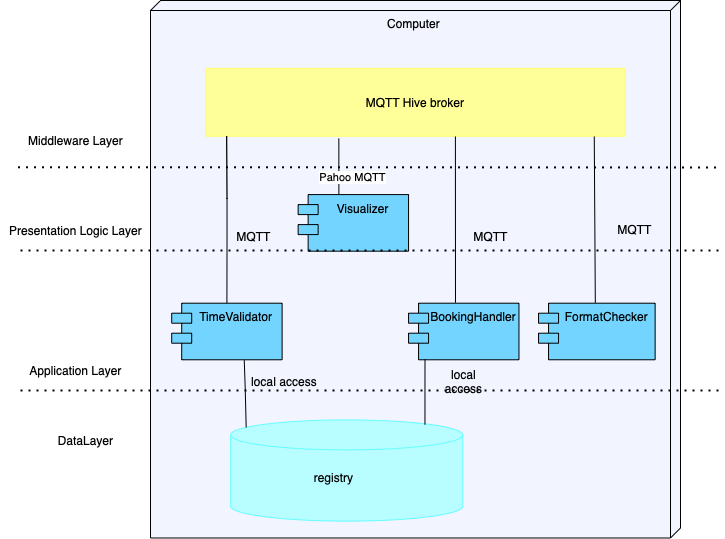

The diagram above was exported from draw.io. Its source (the exported page's mxGraphModel, read from the mxfile embedded in the PNG):
<mxGraphModel dx="988" dy="531" grid="1" gridSize="10" guides="1" tooltips="1" connect="1" arrows="1" fold="1" page="1" pageScale="1" pageWidth="827" pageHeight="1169" math="0" shadow="0">
  <root>
    <mxCell id="0" />
    <mxCell id="1" parent="0" />
    <mxCell id="6xrhypXyl9k6n1QhQe0s-1" value="&amp;nbsp; &amp;nbsp; &amp;nbsp; &amp;nbsp; &amp;nbsp; &amp;nbsp; &amp;nbsp; &amp;nbsp; &amp;nbsp; &amp;nbsp; &amp;nbsp; &amp;nbsp; &amp;nbsp; &amp;nbsp; &amp;nbsp; &amp;nbsp; &amp;nbsp; &amp;nbsp; &amp;nbsp; &amp;nbsp; &amp;nbsp; &amp;nbsp; &amp;nbsp; &amp;nbsp; &amp;nbsp; &amp;nbsp; &amp;nbsp; &amp;nbsp; &amp;nbsp; &amp;nbsp; &amp;nbsp; &amp;nbsp; &amp;nbsp; &amp;nbsp; &amp;nbsp;Computer" style="verticalAlign=top;align=left;shape=cube;size=10;direction=south;fontStyle=0;html=1;boundedLbl=1;spacingLeft=5;fillColor=#F2F4FF;" parent="1" vertex="1">
      <mxGeometry x="220" y="70" width="530" height="537.5" as="geometry" />
    </mxCell>
    <mxCell id="6xrhypXyl9k6n1QhQe0s-3" value="MQTT Hive broker" style="rounded=0;whiteSpace=wrap;html=1;strokeColor=#FFFF66;fillColor=#FFFF99;" parent="6xrhypXyl9k6n1QhQe0s-1" vertex="1">
      <mxGeometry x="55.208333333333336" y="67.89473684210526" width="419.5833333333334" height="67.89473684210526" as="geometry" />
    </mxCell>
    <mxCell id="6xrhypXyl9k6n1QhQe0s-6" value="Visualizer" style="shape=module;align=left;spacingLeft=20;align=center;verticalAlign=top;fillColor=#73D5FF;" parent="6xrhypXyl9k6n1QhQe0s-1" vertex="1">
      <mxGeometry x="147.6369261904762" y="194.09674297852257" width="110.41666666666667" height="56.578947368421055" as="geometry" />
    </mxCell>
    <mxCell id="6xrhypXyl9k6n1QhQe0s-7" value="" style="endArrow=none;html=1;rounded=0;entryX=0.369;entryY=-0.01;entryDx=0;entryDy=0;entryPerimeter=0;" parent="6xrhypXyl9k6n1QhQe0s-1" target="6xrhypXyl9k6n1QhQe0s-6" edge="1">
      <mxGeometry width="50" height="50" relative="1" as="geometry">
        <mxPoint x="188.33928571428572" y="137.86995515695068" as="sourcePoint" />
        <mxPoint x="209.7916666666667" y="200.85526315789474" as="targetPoint" />
        <Array as="points">
          <mxPoint x="188.33928571428572" y="166.79372197309414" />
        </Array>
      </mxGeometry>
    </mxCell>
    <mxCell id="6xrhypXyl9k6n1QhQe0s-14" value="TimeValidator" style="shape=module;align=left;spacingLeft=20;align=center;verticalAlign=top;fillColor=#73D5FF;" parent="6xrhypXyl9k6n1QhQe0s-1" vertex="1">
      <mxGeometry x="21.200000000000006" y="302.69736842105266" width="110.41666666666667" height="56.578947368421055" as="geometry" />
    </mxCell>
    <mxCell id="6xrhypXyl9k6n1QhQe0s-15" value="FormatChecker" style="shape=module;align=left;spacingLeft=20;align=center;verticalAlign=top;fillColor=#73D5FF;" parent="6xrhypXyl9k6n1QhQe0s-1" vertex="1">
      <mxGeometry x="388.03571428571433" y="302.69686098654705" width="116.60000000000001" height="56.57488789237667" as="geometry" />
    </mxCell>
    <mxCell id="6xrhypXyl9k6n1QhQe0s-16" value="BookingHandler" style="shape=module;align=left;spacingLeft=20;align=center;verticalAlign=top;fillColor=#73D5FF;" parent="6xrhypXyl9k6n1QhQe0s-1" vertex="1">
      <mxGeometry x="258.0500595238095" y="302.69736842105266" width="110.41666666666667" height="56.578947368421055" as="geometry" />
    </mxCell>
    <mxCell id="6xrhypXyl9k6n1QhQe0s-4" value="" style="endArrow=none;dashed=1;html=1;dashPattern=1 3;strokeWidth=2;rounded=0;" parent="6xrhypXyl9k6n1QhQe0s-1" edge="1">
      <mxGeometry width="50" height="50" relative="1" as="geometry">
        <mxPoint x="-132.5" y="166.79372197309414" as="sourcePoint" />
        <mxPoint x="570" y="167" as="targetPoint" />
        <Array as="points">
          <mxPoint x="206.70000000000002" y="166.79372197309414" />
        </Array>
      </mxGeometry>
    </mxCell>
    <mxCell id="6xrhypXyl9k6n1QhQe0s-8" value="Pahoo MQTT" style="edgeLabel;html=1;align=center;verticalAlign=middle;resizable=0;points=[];" parent="6xrhypXyl9k6n1QhQe0s-4" vertex="1" connectable="0">
      <mxGeometry x="0.1257" y="-2" relative="1" as="geometry">
        <mxPoint x="-61" y="8" as="offset" />
      </mxGeometry>
    </mxCell>
    <mxCell id="6xrhypXyl9k6n1QhQe0s-17" value="" style="endArrow=none;html=1;rounded=0;exitX=0.5;exitY=0;exitDx=0;exitDy=0;" parent="6xrhypXyl9k6n1QhQe0s-1" source="6xrhypXyl9k6n1QhQe0s-14" edge="1">
      <mxGeometry width="50" height="50" relative="1" as="geometry">
        <mxPoint x="76.6083333333333" y="298.48736842105274" as="sourcePoint" />
        <mxPoint x="76.52000000000001" y="198.25636771300444" as="targetPoint" />
        <Array as="points">
          <mxPoint x="76.52000000000001" y="236.82139013452914" />
          <mxPoint x="76.52000000000001" y="198.25636771300444" />
          <mxPoint x="76.2" y="135.79" />
        </Array>
      </mxGeometry>
    </mxCell>
    <mxCell id="6xrhypXyl9k6n1QhQe0s-21" value="" style="endArrow=none;html=1;rounded=0;entryX=0.595;entryY=1.002;entryDx=0;entryDy=0;entryPerimeter=0;exitX=0.425;exitY=-0.007;exitDx=0;exitDy=0;exitPerimeter=0;" parent="6xrhypXyl9k6n1QhQe0s-1" target="6xrhypXyl9k6n1QhQe0s-3" edge="1" source="6xrhypXyl9k6n1QhQe0s-16">
      <mxGeometry width="50" height="50" relative="1" as="geometry">
        <mxPoint x="304.75" y="298.8789237668162" as="sourcePoint" />
        <mxPoint x="75.71428571428571" y="221.7488789237668" as="targetPoint" />
        <Array as="points" />
      </mxGeometry>
    </mxCell>
    <mxCell id="6xrhypXyl9k6n1QhQe0s-22" value="" style="endArrow=none;html=1;rounded=0;entryX=0.926;entryY=1.002;entryDx=0;entryDy=0;entryPerimeter=0;exitX=0.487;exitY=-0.004;exitDx=0;exitDy=0;exitPerimeter=0;" parent="6xrhypXyl9k6n1QhQe0s-1" target="6xrhypXyl9k6n1QhQe0s-3" edge="1" source="6xrhypXyl9k6n1QhQe0s-15">
      <mxGeometry width="50" height="50" relative="1" as="geometry">
        <mxPoint x="444.8214285714286" y="298.8789237668162" as="sourcePoint" />
        <mxPoint x="463.75" y="192.82511210762328" as="targetPoint" />
      </mxGeometry>
    </mxCell>
    <mxCell id="6xrhypXyl9k6n1QhQe0s-25" value="MQTT" style="text;html=1;strokeColor=none;fillColor=none;align=center;verticalAlign=middle;whiteSpace=wrap;rounded=0;" parent="6xrhypXyl9k6n1QhQe0s-1" vertex="1">
      <mxGeometry x="312.3214285714286" y="221.7488789237668" width="56.78571428571429" height="28.923766816143498" as="geometry" />
    </mxCell>
    <mxCell id="6xrhypXyl9k6n1QhQe0s-27" value="MQTT" style="text;html=1;strokeColor=none;fillColor=none;align=center;verticalAlign=middle;whiteSpace=wrap;rounded=0;" parent="6xrhypXyl9k6n1QhQe0s-1" vertex="1">
      <mxGeometry x="74.83410714285715" y="221.7488789237668" width="56.78571428571429" height="28.923766816143498" as="geometry" />
    </mxCell>
    <mxCell id="6xrhypXyl9k6n1QhQe0s-28" value="MQTT" style="text;html=1;strokeColor=none;fillColor=none;align=center;verticalAlign=middle;whiteSpace=wrap;rounded=0;" parent="6xrhypXyl9k6n1QhQe0s-1" vertex="1">
      <mxGeometry x="455.54446428571435" y="214.68183856502245" width="56.78571428571429" height="28.923766816143498" as="geometry" />
    </mxCell>
    <mxCell id="6xrhypXyl9k6n1QhQe0s-29" value="" style="shape=cylinder3;whiteSpace=wrap;html=1;boundedLbl=1;backgroundOutline=1;size=15;strokeColor=#66FFFF;fillColor=#B8FDFF;" parent="6xrhypXyl9k6n1QhQe0s-1" vertex="1">
      <mxGeometry x="80.13410714285715" y="419.39461883408075" width="232.18732142857147" height="101.23318385650222" as="geometry" />
    </mxCell>
    <mxCell id="6xrhypXyl9k6n1QhQe0s-30" value="registry" style="text;html=1;strokeColor=none;fillColor=none;align=center;verticalAlign=middle;whiteSpace=wrap;rounded=0;" parent="6xrhypXyl9k6n1QhQe0s-1" vertex="1">
      <mxGeometry x="155.21428571428575" y="462.78026905829597" width="56.78571428571429" height="28.923766816143498" as="geometry" />
    </mxCell>
    <mxCell id="6xrhypXyl9k6n1QhQe0s-32" value="" style="endArrow=none;html=1;rounded=0;entryX=0.657;entryY=1.006;entryDx=0;entryDy=0;entryPerimeter=0;exitX=0.067;exitY=0.075;exitDx=0;exitDy=0;exitPerimeter=0;" parent="6xrhypXyl9k6n1QhQe0s-1" source="6xrhypXyl9k6n1QhQe0s-29" target="6xrhypXyl9k6n1QhQe0s-14" edge="1">
      <mxGeometry width="50" height="50" relative="1" as="geometry">
        <mxPoint x="94.64285714285715" y="414.5739910313901" as="sourcePoint" />
        <mxPoint x="94.64285714285715" y="366.36771300448424" as="targetPoint" />
        <Array as="points">
          <mxPoint x="94.64285714285715" y="385.65022421524657" />
        </Array>
      </mxGeometry>
    </mxCell>
    <mxCell id="6xrhypXyl9k6n1QhQe0s-33" value="" style="endArrow=none;html=1;rounded=0;entryX=0.149;entryY=0.989;entryDx=0;entryDy=0;entryPerimeter=0;" parent="6xrhypXyl9k6n1QhQe0s-1" target="6xrhypXyl9k6n1QhQe0s-16" edge="1">
      <mxGeometry width="50" height="50" relative="1" as="geometry">
        <mxPoint x="274.4642857142857" y="424.21524663677127" as="sourcePoint" />
        <mxPoint x="274.4642857142857" y="376.0089686098654" as="targetPoint" />
      </mxGeometry>
    </mxCell>
    <mxCell id="gx4Kw5YkGJPMYHbJ6Fd--1" value="" style="endArrow=none;dashed=1;html=1;dashPattern=1 3;strokeWidth=2;rounded=0;" parent="6xrhypXyl9k6n1QhQe0s-1" edge="1">
      <mxGeometry width="50" height="50" relative="1" as="geometry">
        <mxPoint x="-130" y="390" as="sourcePoint" />
        <mxPoint x="572.5" y="389.9887892376682" as="targetPoint" />
        <Array as="points">
          <mxPoint x="212.85714285714286" y="389.9887892376682" />
        </Array>
      </mxGeometry>
    </mxCell>
    <mxCell id="NT9aVAvYpDEgcOaLacgO-26" value="local access" style="text;html=1;strokeColor=none;fillColor=none;align=center;verticalAlign=middle;whiteSpace=wrap;rounded=0;" parent="6xrhypXyl9k6n1QhQe0s-1" vertex="1">
      <mxGeometry x="280.5971428571429" y="366.36771300448424" width="65.31303571428572" height="28.923766816143498" as="geometry" />
    </mxCell>
    <mxCell id="NT9aVAvYpDEgcOaLacgO-27" value="local access" style="text;html=1;strokeColor=none;fillColor=none;align=center;verticalAlign=middle;whiteSpace=wrap;rounded=0;" parent="6xrhypXyl9k6n1QhQe0s-1" vertex="1">
      <mxGeometry x="94.64285714285715" y="366.36771300448424" width="77.60714285714286" height="28.923766816143498" as="geometry" />
    </mxCell>
    <mxCell id="6xrhypXyl9k6n1QhQe0s-5" value="Middleware Layer" style="text;html=1;align=center;verticalAlign=middle;resizable=0;points=[];autosize=1;strokeColor=none;fillColor=none;" parent="1" vertex="1">
      <mxGeometry x="90" y="200" width="110" height="20" as="geometry" />
    </mxCell>
    <mxCell id="6xrhypXyl9k6n1QhQe0s-9" value="" style="endArrow=none;dashed=1;html=1;dashPattern=1 3;strokeWidth=2;rounded=0;" parent="1" edge="1">
      <mxGeometry width="50" height="50" relative="1" as="geometry">
        <mxPoint x="90" y="320" as="sourcePoint" />
        <mxPoint x="790" y="320" as="targetPoint" />
        <Array as="points">
          <mxPoint x="410" y="320" />
        </Array>
      </mxGeometry>
    </mxCell>
    <mxCell id="6xrhypXyl9k6n1QhQe0s-11" value="Presentation Logic Layer" style="text;html=1;align=center;verticalAlign=middle;resizable=0;points=[];autosize=1;strokeColor=none;fillColor=none;" parent="1" vertex="1">
      <mxGeometry x="70" y="290" width="150" height="20" as="geometry" />
    </mxCell>
    <mxCell id="6xrhypXyl9k6n1QhQe0s-13" value="Application Layer" style="text;html=1;align=center;verticalAlign=middle;resizable=0;points=[];autosize=1;strokeColor=none;fillColor=none;" parent="1" vertex="1">
      <mxGeometry x="90" y="430" width="110" height="20" as="geometry" />
    </mxCell>
    <mxCell id="6xrhypXyl9k6n1QhQe0s-31" value="DataLayer" style="text;html=1;align=center;verticalAlign=middle;resizable=0;points=[];autosize=1;strokeColor=none;fillColor=none;" parent="1" vertex="1">
      <mxGeometry x="120" y="500" width="70" height="20" as="geometry" />
    </mxCell>
  </root>
</mxGraphModel>